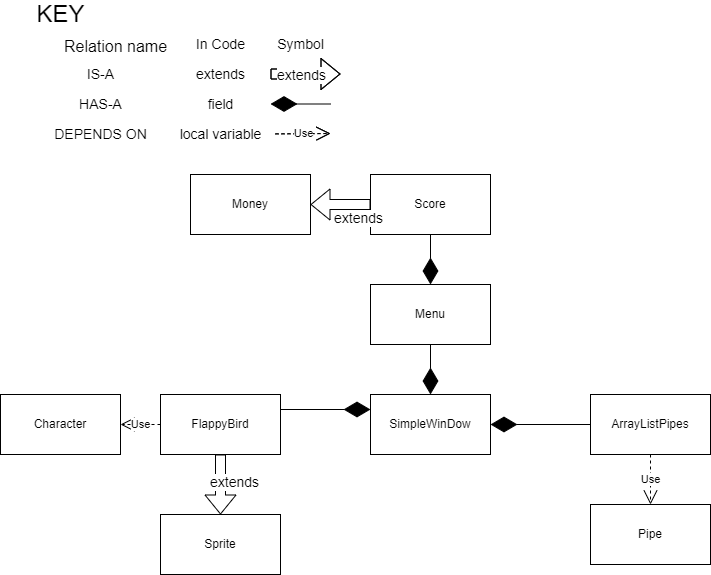

The diagram above was exported from draw.io. Its source (the exported page's mxGraphModel, read from the mxfile embedded in the PNG):
<mxGraphModel dx="1632" dy="428" grid="1" gridSize="10" guides="1" tooltips="1" connect="1" arrows="1" fold="1" page="1" pageScale="1" pageWidth="850" pageHeight="1100" math="0" shadow="0">
  <root>
    <mxCell id="0" />
    <mxCell id="1" parent="0" />
    <mxCell id="Mw6RCQtqCFM8N5ZsMHwh-1" value="Sprite" style="rounded=0;whiteSpace=wrap;html=1;" parent="1" vertex="1">
      <mxGeometry x="150" y="530" width="120" height="60" as="geometry" />
    </mxCell>
    <mxCell id="BB700byF61Gy6rTM84Nb-2" value="Menu" style="rounded=0;whiteSpace=wrap;html=1;" parent="1" vertex="1">
      <mxGeometry x="360" y="300" width="120" height="60" as="geometry" />
    </mxCell>
    <mxCell id="BB700byF61Gy6rTM84Nb-3" value="Score" style="rounded=0;whiteSpace=wrap;html=1;" parent="1" vertex="1">
      <mxGeometry x="360" y="190" width="120" height="60" as="geometry" />
    </mxCell>
    <mxCell id="BB700byF61Gy6rTM84Nb-4" value="SimpleWinDow" style="whiteSpace=wrap;html=1;" parent="1" vertex="1">
      <mxGeometry x="360" y="410" width="120" height="60" as="geometry" />
    </mxCell>
    <mxCell id="BB700byF61Gy6rTM84Nb-6" value="ArrayListPipes" style="whiteSpace=wrap;html=1;" parent="1" vertex="1">
      <mxGeometry x="580" y="410" width="120" height="60" as="geometry" />
    </mxCell>
    <mxCell id="BB700byF61Gy6rTM84Nb-7" value="Money" style="whiteSpace=wrap;html=1;" parent="1" vertex="1">
      <mxGeometry x="180" y="190" width="120" height="60" as="geometry" />
    </mxCell>
    <mxCell id="9KcQlBuP0trLjjFX6YpL-1" value="FlappyBird" style="whiteSpace=wrap;html=1;" parent="1" vertex="1">
      <mxGeometry x="150" y="410" width="120" height="60" as="geometry" />
    </mxCell>
    <mxCell id="BB700byF61Gy6rTM84Nb-9" value="&lt;font style=&quot;font-size: 24px&quot;&gt;KEY&lt;/font&gt;" style="text;html=1;align=center;verticalAlign=middle;resizable=0;points=[];autosize=1;strokeColor=none;fillColor=none;" parent="1" vertex="1">
      <mxGeometry x="20" y="20" width="60" height="20" as="geometry" />
    </mxCell>
    <mxCell id="BB700byF61Gy6rTM84Nb-10" value="&lt;font size=&quot;3&quot;&gt;Relation name&lt;/font&gt;" style="text;html=1;align=center;verticalAlign=middle;resizable=0;points=[];autosize=1;strokeColor=none;fillColor=none;fontSize=24;" parent="1" vertex="1">
      <mxGeometry x="45" y="40" width="120" height="40" as="geometry" />
    </mxCell>
    <mxCell id="BB700byF61Gy6rTM84Nb-11" value="In Code" style="text;html=1;align=center;verticalAlign=middle;resizable=0;points=[];autosize=1;strokeColor=none;fillColor=none;fontSize=14;" parent="1" vertex="1">
      <mxGeometry x="180" y="50" width="60" height="20" as="geometry" />
    </mxCell>
    <mxCell id="BB700byF61Gy6rTM84Nb-12" value="Symbol" style="text;html=1;align=center;verticalAlign=middle;resizable=0;points=[];autosize=1;strokeColor=none;fillColor=none;fontSize=14;" parent="1" vertex="1">
      <mxGeometry x="260" y="50" width="60" height="20" as="geometry" />
    </mxCell>
    <mxCell id="BB700byF61Gy6rTM84Nb-13" value="IS-A" style="text;html=1;align=center;verticalAlign=middle;resizable=0;points=[];autosize=1;strokeColor=none;fillColor=none;fontSize=14;" parent="1" vertex="1">
      <mxGeometry x="70" y="80" width="40" height="20" as="geometry" />
    </mxCell>
    <mxCell id="BB700byF61Gy6rTM84Nb-14" value="HAS-A" style="text;html=1;align=center;verticalAlign=middle;resizable=0;points=[];autosize=1;strokeColor=none;fillColor=none;fontSize=14;" parent="1" vertex="1">
      <mxGeometry x="60" y="110" width="60" height="20" as="geometry" />
    </mxCell>
    <mxCell id="BB700byF61Gy6rTM84Nb-15" value="DEPENDS ON" style="text;html=1;align=center;verticalAlign=middle;resizable=0;points=[];autosize=1;strokeColor=none;fillColor=none;fontSize=14;" parent="1" vertex="1">
      <mxGeometry x="35" y="140" width="110" height="20" as="geometry" />
    </mxCell>
    <mxCell id="BB700byF61Gy6rTM84Nb-16" value="extends" style="text;html=1;align=center;verticalAlign=middle;resizable=0;points=[];autosize=1;strokeColor=none;fillColor=none;fontSize=14;" parent="1" vertex="1">
      <mxGeometry x="180" y="80" width="60" height="20" as="geometry" />
    </mxCell>
    <mxCell id="BB700byF61Gy6rTM84Nb-17" value="field" style="text;html=1;align=center;verticalAlign=middle;resizable=0;points=[];autosize=1;strokeColor=none;fillColor=none;fontSize=14;" parent="1" vertex="1">
      <mxGeometry x="190" y="110" width="40" height="20" as="geometry" />
    </mxCell>
    <mxCell id="BB700byF61Gy6rTM84Nb-18" value="local variable" style="text;html=1;align=center;verticalAlign=middle;resizable=0;points=[];autosize=1;strokeColor=none;fillColor=none;fontSize=14;" parent="1" vertex="1">
      <mxGeometry x="160" y="140" width="100" height="20" as="geometry" />
    </mxCell>
    <mxCell id="9KcQlBuP0trLjjFX6YpL-6" value="Use" style="endArrow=open;endSize=12;dashed=1;html=1;rounded=0;" parent="1" edge="1">
      <mxGeometry width="160" relative="1" as="geometry">
        <mxPoint x="265" y="149.38" as="sourcePoint" />
        <mxPoint x="320" y="149" as="targetPoint" />
      </mxGeometry>
    </mxCell>
    <mxCell id="BB700byF61Gy6rTM84Nb-36" value="" style="endArrow=diamondThin;endFill=1;endSize=24;html=1;rounded=0;exitX=0.5;exitY=1;exitDx=0;exitDy=0;entryX=0.5;entryY=0;entryDx=0;entryDy=0;" parent="1" source="BB700byF61Gy6rTM84Nb-3" target="BB700byF61Gy6rTM84Nb-2" edge="1">
      <mxGeometry width="160" relative="1" as="geometry">
        <mxPoint x="380" y="150" as="sourcePoint" />
        <mxPoint x="320" y="150" as="targetPoint" />
        <Array as="points" />
      </mxGeometry>
    </mxCell>
    <mxCell id="BB700byF61Gy6rTM84Nb-26" value="" style="endArrow=diamondThin;endFill=1;endSize=24;html=1;rounded=0;exitX=0;exitY=0;exitDx=0;exitDy=0;" parent="1" edge="1">
      <mxGeometry width="160" relative="1" as="geometry">
        <mxPoint x="320" y="119.5" as="sourcePoint" />
        <mxPoint x="260" y="119.5" as="targetPoint" />
      </mxGeometry>
    </mxCell>
    <mxCell id="BB700byF61Gy6rTM84Nb-28" value="" style="shape=flexArrow;endArrow=classic;html=1;rounded=0;fontSize=14;" parent="1" edge="1">
      <mxGeometry width="50" height="50" relative="1" as="geometry">
        <mxPoint x="260" y="89.5" as="sourcePoint" />
        <mxPoint x="330" y="89.5" as="targetPoint" />
      </mxGeometry>
    </mxCell>
    <mxCell id="BB700byF61Gy6rTM84Nb-29" value="extends" style="edgeLabel;html=1;align=center;verticalAlign=middle;resizable=0;points=[];fontSize=14;" parent="BB700byF61Gy6rTM84Nb-28" connectable="0" vertex="1">
      <mxGeometry x="-0.3486" y="6" relative="1" as="geometry">
        <mxPoint x="7" y="7" as="offset" />
      </mxGeometry>
    </mxCell>
    <mxCell id="BB700byF61Gy6rTM84Nb-30" value="" style="shape=flexArrow;endArrow=classic;html=1;rounded=0;fontSize=14;" parent="1" edge="1">
      <mxGeometry width="50" height="50" relative="1" as="geometry">
        <mxPoint x="260" y="89.5" as="sourcePoint" />
        <mxPoint x="330" y="89.5" as="targetPoint" />
      </mxGeometry>
    </mxCell>
    <mxCell id="BB700byF61Gy6rTM84Nb-31" value="extends" style="edgeLabel;html=1;align=center;verticalAlign=middle;resizable=0;points=[];fontSize=14;" parent="BB700byF61Gy6rTM84Nb-30" connectable="0" vertex="1">
      <mxGeometry x="-0.3486" y="6" relative="1" as="geometry">
        <mxPoint x="7" y="7" as="offset" />
      </mxGeometry>
    </mxCell>
    <mxCell id="BB700byF61Gy6rTM84Nb-34" value="" style="shape=flexArrow;endArrow=classic;html=1;rounded=0;fontSize=14;exitX=0.5;exitY=1;exitDx=0;exitDy=0;entryX=0.5;entryY=0;entryDx=0;entryDy=0;" parent="1" source="9KcQlBuP0trLjjFX6YpL-1" target="Mw6RCQtqCFM8N5ZsMHwh-1" edge="1">
      <mxGeometry width="50" height="50" relative="1" as="geometry">
        <mxPoint x="210" y="490" as="sourcePoint" />
        <mxPoint x="460" y="430" as="targetPoint" />
      </mxGeometry>
    </mxCell>
    <mxCell id="BB700byF61Gy6rTM84Nb-35" value="extends" style="edgeLabel;html=1;align=center;verticalAlign=middle;resizable=0;points=[];fontSize=14;" parent="BB700byF61Gy6rTM84Nb-34" connectable="0" vertex="1">
      <mxGeometry x="-0.3486" y="6" relative="1" as="geometry">
        <mxPoint x="7" y="7" as="offset" />
      </mxGeometry>
    </mxCell>
    <mxCell id="BB700byF61Gy6rTM84Nb-40" value="" style="endArrow=diamondThin;endFill=1;endSize=24;html=1;rounded=0;entryX=1;entryY=0.5;entryDx=0;entryDy=0;" parent="1" source="BB700byF61Gy6rTM84Nb-6" target="BB700byF61Gy6rTM84Nb-4" edge="1">
      <mxGeometry width="160" relative="1" as="geometry">
        <mxPoint x="510" y="220" as="sourcePoint" />
        <mxPoint x="380" y="240" as="targetPoint" />
      </mxGeometry>
    </mxCell>
    <mxCell id="BB700byF61Gy6rTM84Nb-41" value="" style="endArrow=diamondThin;endFill=1;endSize=24;html=1;rounded=0;entryX=0;entryY=0.25;entryDx=0;entryDy=0;exitX=1;exitY=0.25;exitDx=0;exitDy=0;" parent="1" source="9KcQlBuP0trLjjFX6YpL-1" target="BB700byF61Gy6rTM84Nb-4" edge="1">
      <mxGeometry width="160" relative="1" as="geometry">
        <mxPoint x="330" y="250" as="sourcePoint" />
        <mxPoint x="280" y="220" as="targetPoint" />
      </mxGeometry>
    </mxCell>
    <mxCell id="BB700byF61Gy6rTM84Nb-42" value="" style="endArrow=diamondThin;endFill=1;endSize=24;html=1;rounded=0;exitX=0.5;exitY=1;exitDx=0;exitDy=0;entryX=0.5;entryY=0;entryDx=0;entryDy=0;" parent="1" source="BB700byF61Gy6rTM84Nb-2" target="BB700byF61Gy6rTM84Nb-4" edge="1">
      <mxGeometry width="160" relative="1" as="geometry">
        <mxPoint x="590" y="180" as="sourcePoint" />
        <mxPoint x="520" y="190" as="targetPoint" />
      </mxGeometry>
    </mxCell>
    <mxCell id="72_RTeVptOSabX-QxFm6-1" value="Use" style="endArrow=open;endSize=12;dashed=1;html=1;rounded=0;" parent="1" edge="1">
      <mxGeometry width="160" relative="1" as="geometry">
        <mxPoint x="265" y="149.38" as="sourcePoint" />
        <mxPoint x="320" y="149" as="targetPoint" />
      </mxGeometry>
    </mxCell>
    <mxCell id="72_RTeVptOSabX-QxFm6-3" value="" style="shape=flexArrow;endArrow=classic;html=1;rounded=0;fontSize=14;entryX=1;entryY=0.5;entryDx=0;entryDy=0;exitX=0;exitY=0.5;exitDx=0;exitDy=0;" parent="1" source="BB700byF61Gy6rTM84Nb-3" target="BB700byF61Gy6rTM84Nb-7" edge="1">
      <mxGeometry width="50" height="50" relative="1" as="geometry">
        <mxPoint x="330" y="190" as="sourcePoint" />
        <mxPoint x="400" y="190" as="targetPoint" />
      </mxGeometry>
    </mxCell>
    <mxCell id="72_RTeVptOSabX-QxFm6-4" value="extends" style="edgeLabel;html=1;align=center;verticalAlign=middle;resizable=0;points=[];fontSize=14;" parent="72_RTeVptOSabX-QxFm6-3" connectable="0" vertex="1">
      <mxGeometry x="-0.3486" y="6" relative="1" as="geometry">
        <mxPoint x="7" y="7" as="offset" />
      </mxGeometry>
    </mxCell>
    <mxCell id="79jni6NYL03X_KJvrpTu-1" value="Use" style="endArrow=open;endSize=12;dashed=1;html=1;rounded=0;exitX=0.5;exitY=1;exitDx=0;exitDy=0;entryX=0.5;entryY=0;entryDx=0;entryDy=0;" edge="1" parent="1" source="BB700byF61Gy6rTM84Nb-6" target="79jni6NYL03X_KJvrpTu-2">
      <mxGeometry width="160" relative="1" as="geometry">
        <mxPoint x="640" y="350" as="sourcePoint" />
        <mxPoint x="640" y="410" as="targetPoint" />
      </mxGeometry>
    </mxCell>
    <mxCell id="79jni6NYL03X_KJvrpTu-2" value="Pipe" style="whiteSpace=wrap;html=1;" vertex="1" parent="1">
      <mxGeometry x="580" y="520" width="120" height="60" as="geometry" />
    </mxCell>
    <mxCell id="79jni6NYL03X_KJvrpTu-4" value="Use" style="endArrow=open;endSize=12;dashed=1;html=1;rounded=0;entryX=1;entryY=0.5;entryDx=0;entryDy=0;" edge="1" parent="1" source="9KcQlBuP0trLjjFX6YpL-1" target="79jni6NYL03X_KJvrpTu-5">
      <mxGeometry width="160" relative="1" as="geometry">
        <mxPoint x="50" y="500" as="sourcePoint" />
        <mxPoint x="100" y="440" as="targetPoint" />
      </mxGeometry>
    </mxCell>
    <mxCell id="79jni6NYL03X_KJvrpTu-5" value="Character" style="whiteSpace=wrap;html=1;" vertex="1" parent="1">
      <mxGeometry x="-10" y="410" width="120" height="60" as="geometry" />
    </mxCell>
  </root>
</mxGraphModel>